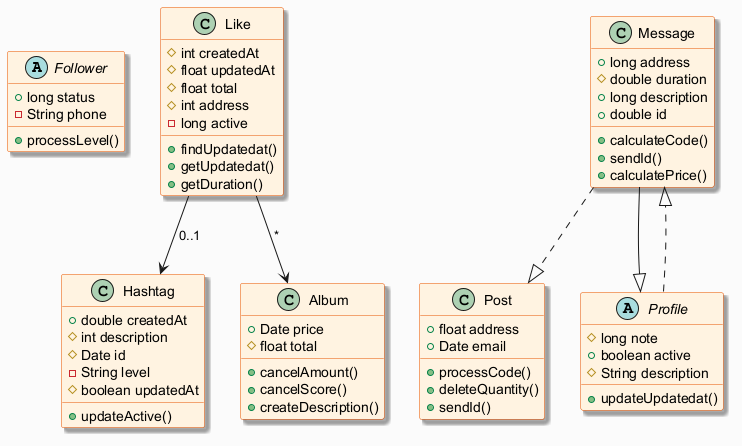

The diagram above was rendered by PlantUML. Its source (embedded in the PNG):
@startuml
skinparam backgroundColor #FAFAFA
skinparam classBackgroundColor #FFF3E0
skinparam classBorderColor #E65100
skinparam shadowing true
abstract class Follower {
  +long status
  -String phone
  +processLevel()
}
class Hashtag {
  +double createdAt
  #int description
  #Date id
  -String level
  #boolean updatedAt
  +updateActive()
}
class Post {
  +float address
  +Date email
  +processCode()
  +deleteQuantity()
  +sendId()
}
class Album {
  +Date price
  #float total
  +cancelAmount()
  +cancelScore()
  +createDescription()
}
class Message {
  +long address
  #double duration
  +long description
  +double id
  +calculateCode()
  +sendId()
  +calculatePrice()
}
abstract class Profile {
  #long note
  +boolean active
  #String description
  +updateUpdatedat()
}
class Like {
  #int createdAt
  #float updatedAt
  #float total
  #int address
  -long active
  +findUpdatedat()
  +getUpdatedat()
  +getDuration()
}
Like --> Album : "*"
Message --|> Profile
Like --> Hashtag : "0..1"
Message ..|> Post
Profile ..|> Message
@enduml